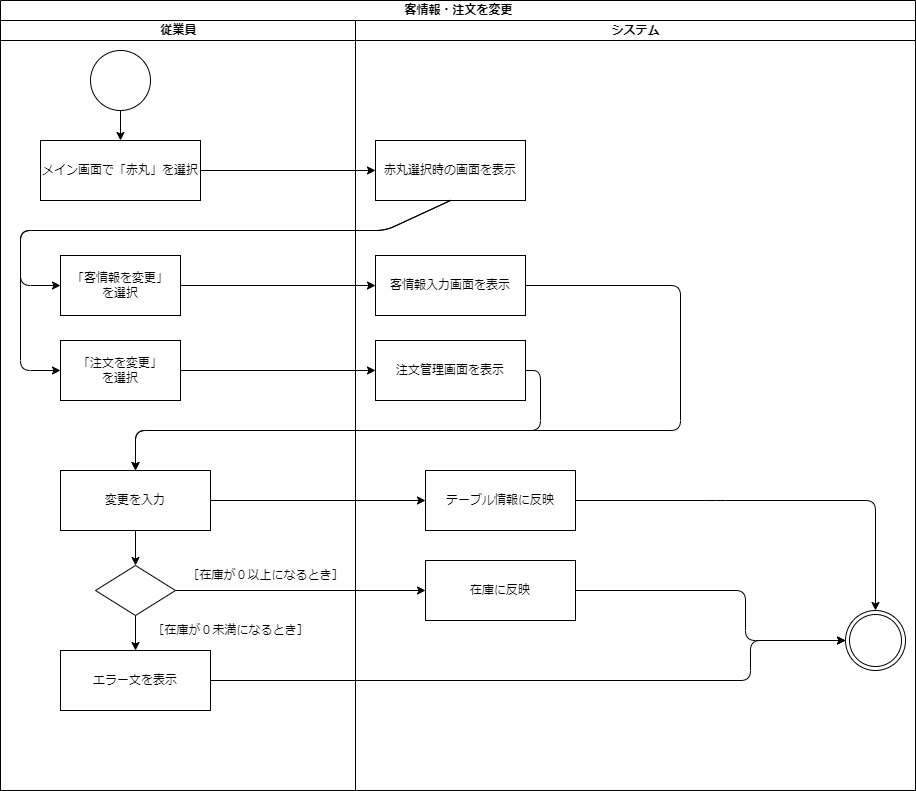

The diagram above was exported from draw.io. Its source (the exported page's mxGraphModel, read from the mxfile embedded in the PNG):
<mxGraphModel dx="699" dy="1718" grid="1" gridSize="10" guides="1" tooltips="1" connect="1" arrows="1" fold="1" page="1" pageScale="1" pageWidth="827" pageHeight="1169" math="0" shadow="0">
  <root>
    <mxCell id="0" />
    <mxCell id="1" parent="0" />
    <mxCell id="12" value="客情報・注文を変更" style="swimlane;childLayout=stackLayout;resizeParent=1;resizeParentMax=0;startSize=20;html=1;" parent="1" vertex="1">
      <mxGeometry x="160.00000000000045" y="-70" width="914.9999999999995" height="790" as="geometry" />
    </mxCell>
    <mxCell id="13" value="従業員" style="swimlane;startSize=20;html=1;" parent="12" vertex="1">
      <mxGeometry y="20" width="354.99999999999955" height="770" as="geometry" />
    </mxCell>
    <mxCell id="14" value="" style="ellipse;whiteSpace=wrap;html=1;aspect=fixed;" parent="13" vertex="1">
      <mxGeometry x="90" y="30" width="60" height="60" as="geometry" />
    </mxCell>
    <mxCell id="16" value="" style="endArrow=classic;html=1;entryX=0.5;entryY=0;entryDx=0;entryDy=0;exitX=0.5;exitY=1;exitDx=0;exitDy=0;" parent="13" source="14" target="24" edge="1">
      <mxGeometry width="50" height="50" relative="1" as="geometry">
        <mxPoint x="159.99999999999955" y="240" as="sourcePoint" />
        <mxPoint x="120" y="130" as="targetPoint" />
      </mxGeometry>
    </mxCell>
    <mxCell id="24" value="メイン画面で「赤丸」を選択" style="rounded=0;whiteSpace=wrap;html=1;" parent="13" vertex="1">
      <mxGeometry x="40" y="120" width="160" height="60" as="geometry" />
    </mxCell>
    <mxCell id="20" value="「客情報を変更」&lt;br&gt;を選択" style="rounded=0;whiteSpace=wrap;html=1;" parent="13" vertex="1">
      <mxGeometry x="59.999999999999545" y="235" width="120" height="60" as="geometry" />
    </mxCell>
    <mxCell id="29" value="「注文を変更」&lt;br&gt;を選択" style="rounded=0;whiteSpace=wrap;html=1;" parent="13" vertex="1">
      <mxGeometry x="59.999999999999545" y="320" width="120" height="60" as="geometry" />
    </mxCell>
    <mxCell id="36" value="変更を入力" style="rounded=0;whiteSpace=wrap;html=1;" parent="13" vertex="1">
      <mxGeometry x="60" y="450" width="150" height="60" as="geometry" />
    </mxCell>
    <mxCell id="49" value="" style="rhombus;whiteSpace=wrap;html=1;" parent="13" vertex="1">
      <mxGeometry x="95" y="545" width="80" height="50" as="geometry" />
    </mxCell>
    <mxCell id="48" style="edgeStyle=none;html=1;exitX=0.5;exitY=1;exitDx=0;exitDy=0;" parent="13" source="36" target="49" edge="1">
      <mxGeometry relative="1" as="geometry">
        <mxPoint x="134.74999999999955" y="540" as="targetPoint" />
      </mxGeometry>
    </mxCell>
    <mxCell id="52" value="［在庫が０以上になるとき］" style="text;html=1;align=center;verticalAlign=middle;resizable=0;points=[];autosize=1;strokeColor=none;fillColor=none;" parent="13" vertex="1">
      <mxGeometry x="174.99999999999955" y="540" width="180" height="30" as="geometry" />
    </mxCell>
    <mxCell id="54" value="エラー文を表示" style="rounded=0;whiteSpace=wrap;html=1;" parent="13" vertex="1">
      <mxGeometry x="59.999999999999545" y="630" width="150" height="60" as="geometry" />
    </mxCell>
    <mxCell id="53" style="edgeStyle=none;html=1;exitX=0.5;exitY=1;exitDx=0;exitDy=0;entryX=0.5;entryY=0;entryDx=0;entryDy=0;" parent="13" source="49" target="54" edge="1">
      <mxGeometry relative="1" as="geometry">
        <mxPoint x="134.74999999999955" y="630" as="targetPoint" />
      </mxGeometry>
    </mxCell>
    <mxCell id="55" value="［在庫が０未満になるとき］" style="text;html=1;align=center;verticalAlign=middle;resizable=0;points=[];autosize=1;strokeColor=none;fillColor=none;" parent="13" vertex="1">
      <mxGeometry x="139.99999999999955" y="595" width="180" height="30" as="geometry" />
    </mxCell>
    <mxCell id="19" value="システム" style="swimlane;startSize=20;html=1;" parent="12" vertex="1">
      <mxGeometry x="354.99999999999955" y="20" width="560" height="770" as="geometry" />
    </mxCell>
    <mxCell id="21" value="" style="ellipse;shape=doubleEllipse;whiteSpace=wrap;html=1;aspect=fixed;" parent="19" vertex="1">
      <mxGeometry x="490" y="590" width="60" height="60" as="geometry" />
    </mxCell>
    <mxCell id="26" value="赤丸選択時の画面を表示" style="rounded=0;whiteSpace=wrap;html=1;" parent="19" vertex="1">
      <mxGeometry x="20" y="120" width="150" height="60" as="geometry" />
    </mxCell>
    <mxCell id="32" value="客情報入力画面を表示" style="rounded=0;whiteSpace=wrap;html=1;" parent="19" vertex="1">
      <mxGeometry x="20" y="235" width="150" height="60" as="geometry" />
    </mxCell>
    <mxCell id="33" value="注文管理画面を表示" style="rounded=0;whiteSpace=wrap;html=1;" parent="19" vertex="1">
      <mxGeometry x="20" y="320" width="150" height="60" as="geometry" />
    </mxCell>
    <mxCell id="43" style="edgeStyle=none;html=1;exitX=1;exitY=0.5;exitDx=0;exitDy=0;entryX=0.5;entryY=0;entryDx=0;entryDy=0;" parent="19" source="37" target="21" edge="1">
      <mxGeometry relative="1" as="geometry">
        <Array as="points">
          <mxPoint x="359.99999999999955" y="480" />
          <mxPoint x="519.9999999999995" y="480" />
        </Array>
      </mxGeometry>
    </mxCell>
    <mxCell id="37" value="テーブル情報に反映" style="rounded=0;whiteSpace=wrap;html=1;" parent="19" vertex="1">
      <mxGeometry x="70" y="450" width="150" height="60" as="geometry" />
    </mxCell>
    <mxCell id="51" style="edgeStyle=none;html=1;exitX=1;exitY=0.5;exitDx=0;exitDy=0;entryX=0;entryY=0.5;entryDx=0;entryDy=0;" parent="19" source="41" target="21" edge="1">
      <mxGeometry relative="1" as="geometry">
        <Array as="points">
          <mxPoint x="389.99999999999955" y="570" />
          <mxPoint x="389.99999999999955" y="620" />
        </Array>
      </mxGeometry>
    </mxCell>
    <mxCell id="41" value="在庫に反映" style="rounded=0;whiteSpace=wrap;html=1;" parent="19" vertex="1">
      <mxGeometry x="70" y="540" width="150" height="60" as="geometry" />
    </mxCell>
    <mxCell id="27" style="edgeStyle=none;html=1;exitX=1;exitY=0.5;exitDx=0;exitDy=0;entryX=0;entryY=0.5;entryDx=0;entryDy=0;" parent="12" source="24" target="26" edge="1">
      <mxGeometry relative="1" as="geometry" />
    </mxCell>
    <mxCell id="30" style="edgeStyle=none;html=1;exitX=0.5;exitY=1;exitDx=0;exitDy=0;entryX=0;entryY=0.5;entryDx=0;entryDy=0;" parent="12" source="26" target="20" edge="1">
      <mxGeometry relative="1" as="geometry">
        <Array as="points">
          <mxPoint x="384.99999999999955" y="230" />
          <mxPoint x="19.999999999999545" y="230" />
          <mxPoint x="19.999999999999545" y="285" />
        </Array>
      </mxGeometry>
    </mxCell>
    <mxCell id="31" style="edgeStyle=none;html=1;exitX=0.5;exitY=1;exitDx=0;exitDy=0;entryX=0;entryY=0.5;entryDx=0;entryDy=0;" parent="12" source="26" target="29" edge="1">
      <mxGeometry relative="1" as="geometry">
        <Array as="points">
          <mxPoint x="384.99999999999955" y="230" />
          <mxPoint x="19.999999999999545" y="230" />
          <mxPoint x="19.999999999999545" y="370" />
        </Array>
      </mxGeometry>
    </mxCell>
    <mxCell id="34" style="edgeStyle=none;html=1;exitX=1;exitY=0.5;exitDx=0;exitDy=0;entryX=0;entryY=0.5;entryDx=0;entryDy=0;" parent="12" source="20" target="32" edge="1">
      <mxGeometry relative="1" as="geometry" />
    </mxCell>
    <mxCell id="35" style="edgeStyle=none;html=1;exitX=1;exitY=0.5;exitDx=0;exitDy=0;entryX=0;entryY=0.5;entryDx=0;entryDy=0;" parent="12" source="29" target="33" edge="1">
      <mxGeometry relative="1" as="geometry" />
    </mxCell>
    <mxCell id="38" style="edgeStyle=none;html=1;exitX=1;exitY=0.5;exitDx=0;exitDy=0;entryX=0.5;entryY=0;entryDx=0;entryDy=0;" parent="12" source="32" target="36" edge="1">
      <mxGeometry relative="1" as="geometry">
        <Array as="points">
          <mxPoint x="679.9999999999995" y="285" />
          <mxPoint x="679.9999999999995" y="430" />
          <mxPoint x="134.99999999999955" y="430" />
        </Array>
      </mxGeometry>
    </mxCell>
    <mxCell id="39" style="edgeStyle=none;html=1;exitX=1;exitY=0.5;exitDx=0;exitDy=0;entryX=0.5;entryY=0;entryDx=0;entryDy=0;" parent="12" source="33" target="36" edge="1">
      <mxGeometry relative="1" as="geometry">
        <Array as="points">
          <mxPoint x="539.9999999999995" y="370" />
          <mxPoint x="539.9999999999995" y="430" />
          <mxPoint x="134.99999999999955" y="430" />
        </Array>
      </mxGeometry>
    </mxCell>
    <mxCell id="40" style="edgeStyle=none;html=1;exitX=1;exitY=0.5;exitDx=0;exitDy=0;entryX=0;entryY=0.5;entryDx=0;entryDy=0;" parent="12" source="36" target="37" edge="1">
      <mxGeometry relative="1" as="geometry" />
    </mxCell>
    <mxCell id="50" style="edgeStyle=none;html=1;exitX=1;exitY=0.5;exitDx=0;exitDy=0;entryX=0;entryY=0.5;entryDx=0;entryDy=0;" parent="12" source="49" target="41" edge="1">
      <mxGeometry relative="1" as="geometry" />
    </mxCell>
    <mxCell id="56" style="edgeStyle=none;html=1;exitX=1;exitY=0.5;exitDx=0;exitDy=0;entryX=0;entryY=0.5;entryDx=0;entryDy=0;" parent="12" source="54" target="21" edge="1">
      <mxGeometry relative="1" as="geometry">
        <mxPoint x="750.6944274902339" y="680" as="targetPoint" />
        <Array as="points">
          <mxPoint x="749.9999999999995" y="680" />
          <mxPoint x="749.9999999999995" y="640" />
        </Array>
      </mxGeometry>
    </mxCell>
  </root>
</mxGraphModel>